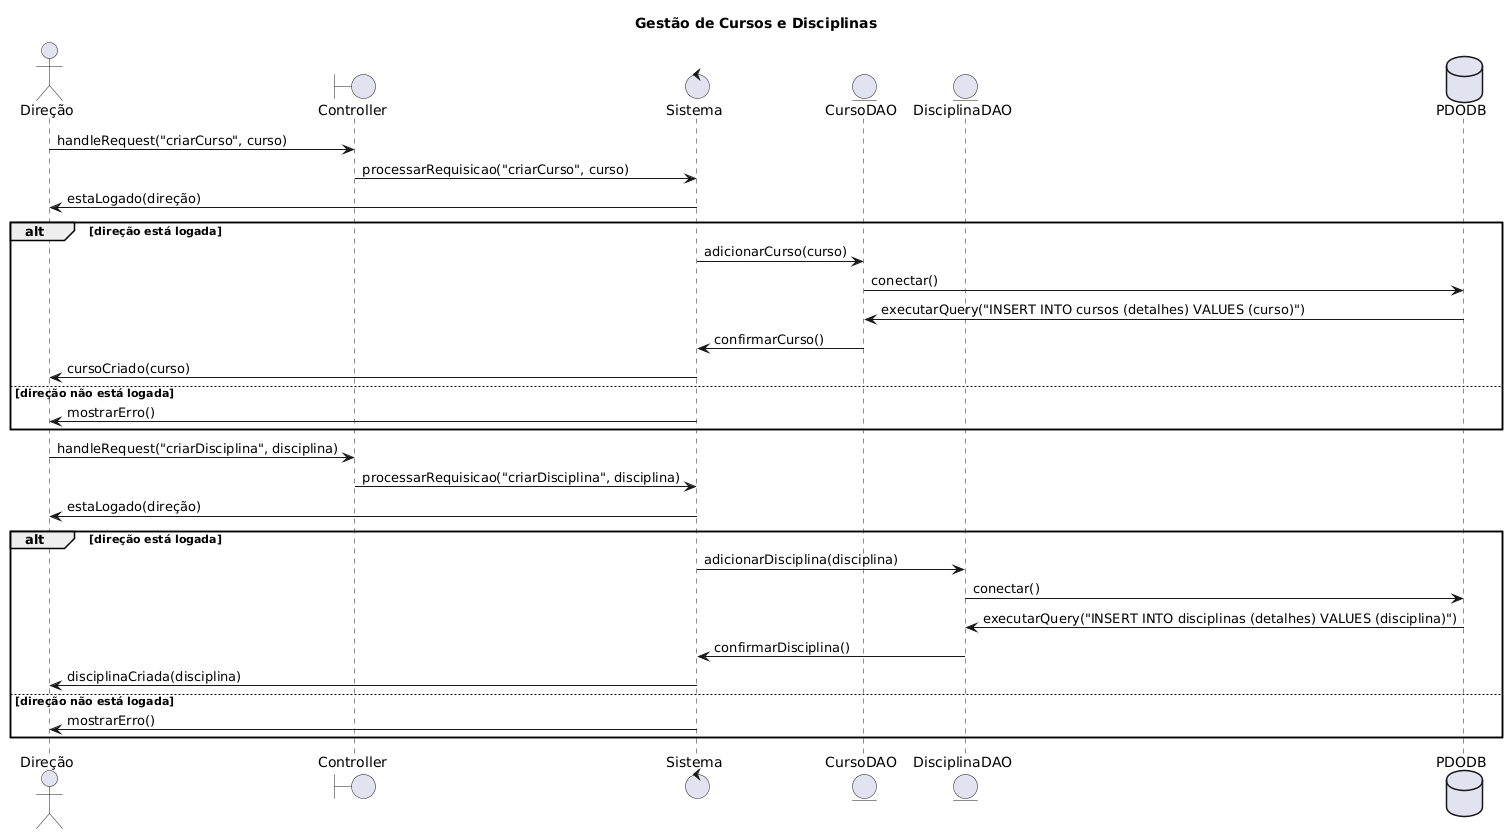

The diagram above was rendered by PlantUML. Its source (embedded in the PNG):
@startuml
title Gestão de Cursos e Disciplinas
actor Direção
boundary Controller
control Sistema
entity CursoDAO
entity DisciplinaDAO
database PDODB

Direção -> Controller: handleRequest("criarCurso", curso)
Controller -> Sistema: processarRequisicao("criarCurso", curso)
Sistema -> Direção: estaLogado(direção)
alt direção está logada
    Sistema -> CursoDAO: adicionarCurso(curso)
    CursoDAO -> PDODB: conectar()
    PDODB -> CursoDAO: executarQuery("INSERT INTO cursos (detalhes) VALUES (curso)")
    CursoDAO -> Sistema: confirmarCurso()
    Sistema -> Direção: cursoCriado(curso)
else direção não está logada
    Sistema -> Direção: mostrarErro()
end

Direção -> Controller: handleRequest("criarDisciplina", disciplina)
Controller -> Sistema: processarRequisicao("criarDisciplina", disciplina)
Sistema -> Direção: estaLogado(direção)
alt direção está logada
    Sistema -> DisciplinaDAO: adicionarDisciplina(disciplina)
    DisciplinaDAO -> PDODB: conectar()
    PDODB -> DisciplinaDAO: executarQuery("INSERT INTO disciplinas (detalhes) VALUES (disciplina)")
    DisciplinaDAO -> Sistema: confirmarDisciplina()
    Sistema -> Direção: disciplinaCriada(disciplina)
else direção não está logada
    Sistema -> Direção: mostrarErro()
end
@enduml